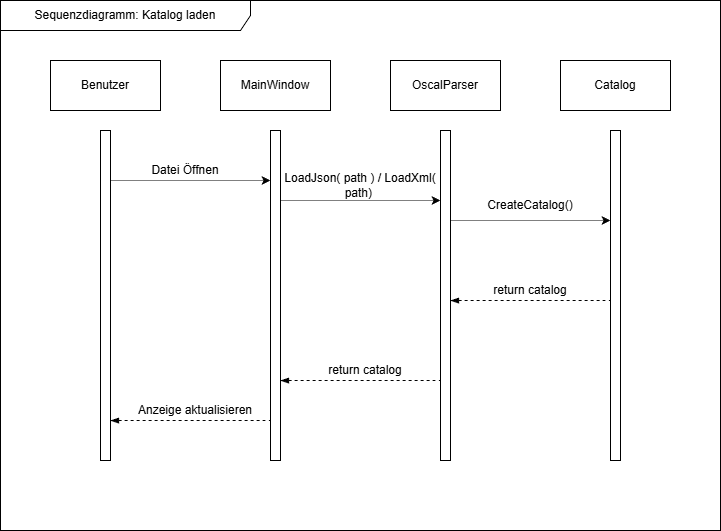

The diagram above was exported from draw.io. Its source (the exported page's mxGraphModel, read from the mxfile embedded in the PNG):
<mxGraphModel dx="1554" dy="948" grid="1" gridSize="10" guides="1" tooltips="1" connect="1" arrows="1" fold="1" page="1" pageScale="1" pageWidth="827" pageHeight="1169" math="0" shadow="0">
  <root>
    <mxCell id="0" />
    <mxCell id="1" parent="0" />
    <mxCell id="MwZkLDJnUithsMtMsldO-1" parent="1" style="shape=umlFrame;whiteSpace=wrap;html=1;pointerEvents=0;width=250;height=30;" value="&lt;font&gt;Sequenzdiagramm: Katalog laden&lt;/font&gt;" vertex="1">
      <mxGeometry height="530" width="720" x="60" y="20" as="geometry" />
    </mxCell>
    <mxCell id="MwZkLDJnUithsMtMsldO-2" parent="1" style="html=1;whiteSpace=wrap;" value="OscalParser" vertex="1">
      <mxGeometry height="50" width="110" x="450" y="80" as="geometry" />
    </mxCell>
    <mxCell id="MwZkLDJnUithsMtMsldO-3" parent="1" style="html=1;whiteSpace=wrap;" value="MainWindow" vertex="1">
      <mxGeometry height="50" width="110" x="280" y="80" as="geometry" />
    </mxCell>
    <mxCell id="MwZkLDJnUithsMtMsldO-4" parent="1" style="html=1;whiteSpace=wrap;" value="Benutzer" vertex="1">
      <mxGeometry height="50" width="110" x="110" y="80" as="geometry" />
    </mxCell>
    <mxCell id="MwZkLDJnUithsMtMsldO-5" parent="1" style="html=1;whiteSpace=wrap;" value="Catalog" vertex="1">
      <mxGeometry height="50" width="110" x="620" y="80" as="geometry" />
    </mxCell>
    <mxCell id="MwZkLDJnUithsMtMsldO-9" parent="1" style="html=1;points=[[0,0,0,0,5],[0,1,0,0,-5],[1,0,0,0,5],[1,1,0,0,-5]];perimeter=orthogonalPerimeter;outlineConnect=0;targetShapes=umlLifeline;portConstraint=eastwest;newEdgeStyle={&quot;curved&quot;:0,&quot;rounded&quot;:0};" value="" vertex="1">
      <mxGeometry height="330" width="10" x="500" y="150" as="geometry" />
    </mxCell>
    <mxCell id="MwZkLDJnUithsMtMsldO-10" parent="1" style="html=1;points=[[0,0,0,0,5],[0,1,0,0,-5],[1,0,0,0,5],[1,1,0,0,-5]];perimeter=orthogonalPerimeter;outlineConnect=0;targetShapes=umlLifeline;portConstraint=eastwest;newEdgeStyle={&quot;curved&quot;:0,&quot;rounded&quot;:0};" value="" vertex="1">
      <mxGeometry height="330" width="10" x="670" y="150" as="geometry" />
    </mxCell>
    <mxCell id="MwZkLDJnUithsMtMsldO-11" parent="1" style="html=1;points=[[0,0,0,0,5],[0,1,0,0,-5],[1,0,0,0,5],[1,1,0,0,-5]];perimeter=orthogonalPerimeter;outlineConnect=0;targetShapes=umlLifeline;portConstraint=eastwest;newEdgeStyle={&quot;curved&quot;:0,&quot;rounded&quot;:0};" value="" vertex="1">
      <mxGeometry height="330" width="10" x="330" y="150" as="geometry" />
    </mxCell>
    <mxCell id="MwZkLDJnUithsMtMsldO-12" parent="1" style="html=1;points=[[0,0,0,0,5],[0,1,0,0,-5],[1,0,0,0,5],[1,1,0,0,-5]];perimeter=orthogonalPerimeter;outlineConnect=0;targetShapes=umlLifeline;portConstraint=eastwest;newEdgeStyle={&quot;curved&quot;:0,&quot;rounded&quot;:0};" value="" vertex="1">
      <mxGeometry height="330" width="10" x="160" y="150" as="geometry" />
    </mxCell>
    <mxCell id="MwZkLDJnUithsMtMsldO-13" edge="1" parent="1" style="endArrow=classic;html=1;rounded=0;dashed=1;dashPattern=1 1;" value="">
      <mxGeometry height="50" relative="1" width="50" as="geometry">
        <mxPoint x="170" y="200" as="sourcePoint" />
        <mxPoint x="330" y="200" as="targetPoint" />
      </mxGeometry>
    </mxCell>
    <mxCell id="MwZkLDJnUithsMtMsldO-14" parent="1" style="text;html=1;whiteSpace=wrap;strokeColor=none;fillColor=none;align=center;verticalAlign=middle;rounded=0;" value="Datei Öffnen" vertex="1">
      <mxGeometry height="20" width="90" x="200" y="180" as="geometry" />
    </mxCell>
    <mxCell id="MwZkLDJnUithsMtMsldO-15" edge="1" parent="1" style="endArrow=classic;html=1;rounded=0;dashed=1;dashPattern=1 1;" value="">
      <mxGeometry height="50" relative="1" width="50" as="geometry">
        <mxPoint x="340" y="220" as="sourcePoint" />
        <mxPoint x="500" y="220" as="targetPoint" />
      </mxGeometry>
    </mxCell>
    <mxCell id="MwZkLDJnUithsMtMsldO-16" parent="1" style="text;html=1;whiteSpace=wrap;strokeColor=none;fillColor=none;align=center;verticalAlign=middle;rounded=0;" value="LoadJson( path ) /&lt;span style=&quot;background-color: transparent; color: light-dark(rgb(0, 0, 0), rgb(255, 255, 255));&quot;&gt;&amp;nbsp;LoadXml( path)&amp;nbsp;&lt;/span&gt;" vertex="1">
      <mxGeometry height="30" width="160" x="340" y="190" as="geometry" />
    </mxCell>
    <mxCell id="MwZkLDJnUithsMtMsldO-17" edge="1" parent="1" style="endArrow=classic;html=1;rounded=0;dashed=1;dashPattern=1 1;" value="">
      <mxGeometry height="50" relative="1" width="50" as="geometry">
        <mxPoint x="510" y="240" as="sourcePoint" />
        <mxPoint x="670" y="240" as="targetPoint" />
      </mxGeometry>
    </mxCell>
    <mxCell id="MwZkLDJnUithsMtMsldO-18" parent="1" style="text;html=1;whiteSpace=wrap;strokeColor=none;fillColor=none;align=center;verticalAlign=middle;rounded=0;" value="CreateCatalog()" vertex="1">
      <mxGeometry height="30" width="160" x="510" y="210" as="geometry" />
    </mxCell>
    <mxCell id="MwZkLDJnUithsMtMsldO-19" edge="1" parent="1" style="endArrow=none;dashed=1;html=1;rounded=0;startArrow=blockThin;startFill=1;" value="">
      <mxGeometry height="50" relative="1" width="50" as="geometry">
        <mxPoint x="510" y="320" as="sourcePoint" />
        <mxPoint x="670" y="320" as="targetPoint" />
      </mxGeometry>
    </mxCell>
    <mxCell id="MwZkLDJnUithsMtMsldO-20" parent="1" style="text;html=1;whiteSpace=wrap;strokeColor=none;fillColor=none;align=center;verticalAlign=middle;rounded=0;" value="return catalog" vertex="1">
      <mxGeometry height="20" width="140" x="520" y="300" as="geometry" />
    </mxCell>
    <mxCell id="MwZkLDJnUithsMtMsldO-21" edge="1" parent="1" source="MwZkLDJnUithsMtMsldO-11" style="endArrow=none;dashed=1;html=1;rounded=0;startArrow=blockThin;startFill=1;" value="">
      <mxGeometry height="50" relative="1" width="50" as="geometry">
        <mxPoint x="650" y="450" as="sourcePoint" />
        <mxPoint x="500" y="400" as="targetPoint" />
      </mxGeometry>
    </mxCell>
    <mxCell id="MwZkLDJnUithsMtMsldO-22" parent="1" style="text;html=1;whiteSpace=wrap;strokeColor=none;fillColor=none;align=center;verticalAlign=middle;rounded=0;" value="return catalog" vertex="1">
      <mxGeometry height="20" width="130" x="360" y="380" as="geometry" />
    </mxCell>
    <mxCell id="MwZkLDJnUithsMtMsldO-24" edge="1" parent="1" style="endArrow=none;dashed=1;html=1;rounded=0;startArrow=blockThin;startFill=1;" value="">
      <mxGeometry height="50" relative="1" width="50" as="geometry">
        <mxPoint x="170" y="440" as="sourcePoint" />
        <mxPoint x="330" y="440" as="targetPoint" />
      </mxGeometry>
    </mxCell>
    <mxCell id="MwZkLDJnUithsMtMsldO-25" parent="1" style="text;html=1;whiteSpace=wrap;strokeColor=none;fillColor=none;align=center;verticalAlign=middle;rounded=0;" value="Anzeige aktualisieren" vertex="1">
      <mxGeometry height="20" width="130" x="190" y="420" as="geometry" />
    </mxCell>
  </root>
</mxGraphModel>